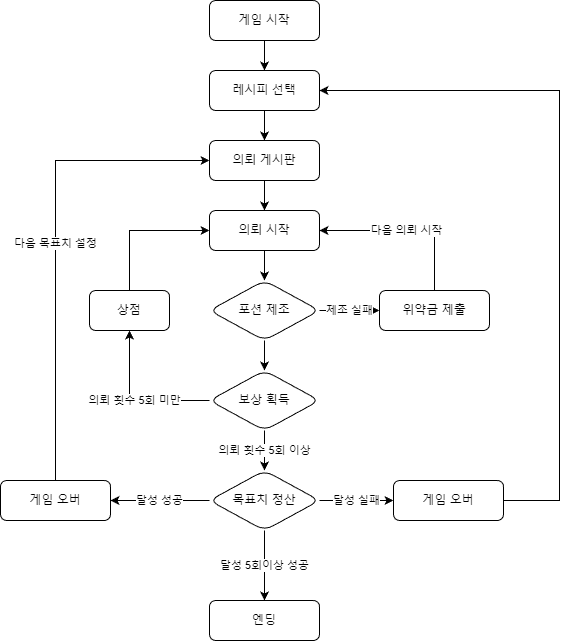

The diagram above was exported from draw.io. Its source (the exported page's mxGraphModel, read from the mxfile embedded in the PNG):
<mxGraphModel dx="1434" dy="738" grid="1" gridSize="10" guides="1" tooltips="1" connect="1" arrows="1" fold="1" page="1" pageScale="1" pageWidth="827" pageHeight="1169" math="0" shadow="0">
  <root>
    <mxCell id="0" />
    <mxCell id="1" parent="0" />
    <mxCell id="Ow0nFnJeXU-x1Oo0N4dX-3" value="" style="edgeStyle=orthogonalEdgeStyle;rounded=0;orthogonalLoop=1;jettySize=auto;html=1;" edge="1" parent="1" source="Ow0nFnJeXU-x1Oo0N4dX-1" target="Ow0nFnJeXU-x1Oo0N4dX-2">
      <mxGeometry relative="1" as="geometry" />
    </mxCell>
    <mxCell id="Ow0nFnJeXU-x1Oo0N4dX-1" value="게임 시작" style="rounded=1;whiteSpace=wrap;html=1;" vertex="1" parent="1">
      <mxGeometry x="340" y="40" width="110" height="40" as="geometry" />
    </mxCell>
    <mxCell id="Ow0nFnJeXU-x1Oo0N4dX-5" value="" style="edgeStyle=orthogonalEdgeStyle;rounded=0;orthogonalLoop=1;jettySize=auto;html=1;" edge="1" parent="1" source="Ow0nFnJeXU-x1Oo0N4dX-2" target="Ow0nFnJeXU-x1Oo0N4dX-4">
      <mxGeometry relative="1" as="geometry" />
    </mxCell>
    <mxCell id="Ow0nFnJeXU-x1Oo0N4dX-2" value="레시피 선택" style="whiteSpace=wrap;html=1;rounded=1;" vertex="1" parent="1">
      <mxGeometry x="340" y="110" width="110" height="40" as="geometry" />
    </mxCell>
    <mxCell id="Ow0nFnJeXU-x1Oo0N4dX-7" value="" style="edgeStyle=orthogonalEdgeStyle;rounded=0;orthogonalLoop=1;jettySize=auto;html=1;" edge="1" parent="1" source="Ow0nFnJeXU-x1Oo0N4dX-4" target="Ow0nFnJeXU-x1Oo0N4dX-6">
      <mxGeometry relative="1" as="geometry" />
    </mxCell>
    <mxCell id="Ow0nFnJeXU-x1Oo0N4dX-4" value="의뢰 게시판" style="whiteSpace=wrap;html=1;rounded=1;" vertex="1" parent="1">
      <mxGeometry x="340" y="180" width="110" height="40" as="geometry" />
    </mxCell>
    <mxCell id="Ow0nFnJeXU-x1Oo0N4dX-12" value="" style="edgeStyle=orthogonalEdgeStyle;rounded=0;orthogonalLoop=1;jettySize=auto;html=1;" edge="1" parent="1" source="Ow0nFnJeXU-x1Oo0N4dX-6" target="Ow0nFnJeXU-x1Oo0N4dX-11">
      <mxGeometry relative="1" as="geometry" />
    </mxCell>
    <mxCell id="Ow0nFnJeXU-x1Oo0N4dX-6" value="의뢰 시작" style="whiteSpace=wrap;html=1;rounded=1;" vertex="1" parent="1">
      <mxGeometry x="340" y="250" width="110" height="40" as="geometry" />
    </mxCell>
    <mxCell id="Ow0nFnJeXU-x1Oo0N4dX-14" value="제조 실패" style="edgeStyle=orthogonalEdgeStyle;rounded=0;orthogonalLoop=1;jettySize=auto;html=1;" edge="1" parent="1" source="Ow0nFnJeXU-x1Oo0N4dX-11" target="Ow0nFnJeXU-x1Oo0N4dX-13">
      <mxGeometry relative="1" as="geometry" />
    </mxCell>
    <mxCell id="Ow0nFnJeXU-x1Oo0N4dX-17" value="" style="edgeStyle=orthogonalEdgeStyle;rounded=0;orthogonalLoop=1;jettySize=auto;html=1;" edge="1" parent="1" source="Ow0nFnJeXU-x1Oo0N4dX-11" target="Ow0nFnJeXU-x1Oo0N4dX-16">
      <mxGeometry relative="1" as="geometry" />
    </mxCell>
    <mxCell id="Ow0nFnJeXU-x1Oo0N4dX-11" value="포션 제조" style="rhombus;whiteSpace=wrap;html=1;rounded=1;" vertex="1" parent="1">
      <mxGeometry x="340" y="320" width="110" height="60" as="geometry" />
    </mxCell>
    <mxCell id="Ow0nFnJeXU-x1Oo0N4dX-13" value="위약금 제출" style="whiteSpace=wrap;html=1;rounded=1;" vertex="1" parent="1">
      <mxGeometry x="510" y="330" width="110" height="40" as="geometry" />
    </mxCell>
    <mxCell id="Ow0nFnJeXU-x1Oo0N4dX-15" value="다음 의뢰 시작" style="endArrow=classic;html=1;rounded=0;exitX=0.5;exitY=0;exitDx=0;exitDy=0;entryX=1;entryY=0.5;entryDx=0;entryDy=0;" edge="1" parent="1" source="Ow0nFnJeXU-x1Oo0N4dX-13" target="Ow0nFnJeXU-x1Oo0N4dX-6">
      <mxGeometry width="50" height="50" relative="1" as="geometry">
        <mxPoint x="390" y="310" as="sourcePoint" />
        <mxPoint x="440" y="260" as="targetPoint" />
        <Array as="points">
          <mxPoint x="565" y="270" />
        </Array>
      </mxGeometry>
    </mxCell>
    <mxCell id="Ow0nFnJeXU-x1Oo0N4dX-19" value="의뢰 횟수 5회 미만" style="edgeStyle=orthogonalEdgeStyle;rounded=0;orthogonalLoop=1;jettySize=auto;html=1;" edge="1" parent="1" source="Ow0nFnJeXU-x1Oo0N4dX-16" target="Ow0nFnJeXU-x1Oo0N4dX-18">
      <mxGeometry relative="1" as="geometry" />
    </mxCell>
    <mxCell id="Ow0nFnJeXU-x1Oo0N4dX-23" value="의뢰 횟수 5회 이상" style="edgeStyle=orthogonalEdgeStyle;rounded=0;orthogonalLoop=1;jettySize=auto;html=1;" edge="1" parent="1" source="Ow0nFnJeXU-x1Oo0N4dX-16" target="Ow0nFnJeXU-x1Oo0N4dX-22">
      <mxGeometry relative="1" as="geometry" />
    </mxCell>
    <mxCell id="Ow0nFnJeXU-x1Oo0N4dX-16" value="보상 획득" style="rhombus;whiteSpace=wrap;html=1;rounded=1;" vertex="1" parent="1">
      <mxGeometry x="340" y="410" width="110" height="60" as="geometry" />
    </mxCell>
    <mxCell id="Ow0nFnJeXU-x1Oo0N4dX-18" value="상점" style="whiteSpace=wrap;html=1;rounded=1;" vertex="1" parent="1">
      <mxGeometry x="220" y="330" width="80" height="40" as="geometry" />
    </mxCell>
    <mxCell id="Ow0nFnJeXU-x1Oo0N4dX-20" value="" style="endArrow=classic;html=1;rounded=0;exitX=0.5;exitY=0;exitDx=0;exitDy=0;entryX=0;entryY=0.5;entryDx=0;entryDy=0;" edge="1" parent="1" source="Ow0nFnJeXU-x1Oo0N4dX-18" target="Ow0nFnJeXU-x1Oo0N4dX-6">
      <mxGeometry width="50" height="50" relative="1" as="geometry">
        <mxPoint x="390" y="310" as="sourcePoint" />
        <mxPoint x="440" y="260" as="targetPoint" />
        <Array as="points">
          <mxPoint x="260" y="270" />
        </Array>
      </mxGeometry>
    </mxCell>
    <mxCell id="Ow0nFnJeXU-x1Oo0N4dX-25" value="달성 실패" style="edgeStyle=orthogonalEdgeStyle;rounded=0;orthogonalLoop=1;jettySize=auto;html=1;" edge="1" parent="1" source="Ow0nFnJeXU-x1Oo0N4dX-22" target="Ow0nFnJeXU-x1Oo0N4dX-24">
      <mxGeometry relative="1" as="geometry" />
    </mxCell>
    <mxCell id="Ow0nFnJeXU-x1Oo0N4dX-33" value="달성 성공" style="edgeStyle=orthogonalEdgeStyle;rounded=0;orthogonalLoop=1;jettySize=auto;html=1;" edge="1" parent="1" source="Ow0nFnJeXU-x1Oo0N4dX-22" target="Ow0nFnJeXU-x1Oo0N4dX-32">
      <mxGeometry relative="1" as="geometry" />
    </mxCell>
    <mxCell id="Ow0nFnJeXU-x1Oo0N4dX-37" value="달성 5회이상 성공" style="edgeStyle=orthogonalEdgeStyle;rounded=0;orthogonalLoop=1;jettySize=auto;html=1;" edge="1" parent="1" source="Ow0nFnJeXU-x1Oo0N4dX-22" target="Ow0nFnJeXU-x1Oo0N4dX-36">
      <mxGeometry relative="1" as="geometry" />
    </mxCell>
    <mxCell id="Ow0nFnJeXU-x1Oo0N4dX-22" value="목표치 정산" style="rhombus;whiteSpace=wrap;html=1;rounded=1;" vertex="1" parent="1">
      <mxGeometry x="340" y="510" width="110" height="60" as="geometry" />
    </mxCell>
    <mxCell id="Ow0nFnJeXU-x1Oo0N4dX-31" style="edgeStyle=orthogonalEdgeStyle;rounded=0;orthogonalLoop=1;jettySize=auto;html=1;exitX=1;exitY=0.5;exitDx=0;exitDy=0;entryX=1;entryY=0.5;entryDx=0;entryDy=0;" edge="1" parent="1" source="Ow0nFnJeXU-x1Oo0N4dX-24" target="Ow0nFnJeXU-x1Oo0N4dX-2">
      <mxGeometry relative="1" as="geometry">
        <Array as="points">
          <mxPoint x="690" y="540" />
          <mxPoint x="690" y="130" />
        </Array>
      </mxGeometry>
    </mxCell>
    <mxCell id="Ow0nFnJeXU-x1Oo0N4dX-24" value="게임 오버" style="whiteSpace=wrap;html=1;rounded=1;" vertex="1" parent="1">
      <mxGeometry x="524" y="520" width="110" height="40" as="geometry" />
    </mxCell>
    <mxCell id="Ow0nFnJeXU-x1Oo0N4dX-35" value="다음 목표치 설정" style="edgeStyle=orthogonalEdgeStyle;rounded=0;orthogonalLoop=1;jettySize=auto;html=1;exitX=0.5;exitY=0;exitDx=0;exitDy=0;entryX=0;entryY=0.5;entryDx=0;entryDy=0;" edge="1" parent="1" source="Ow0nFnJeXU-x1Oo0N4dX-32" target="Ow0nFnJeXU-x1Oo0N4dX-4">
      <mxGeometry relative="1" as="geometry" />
    </mxCell>
    <mxCell id="Ow0nFnJeXU-x1Oo0N4dX-32" value="게임 오버" style="whiteSpace=wrap;html=1;rounded=1;" vertex="1" parent="1">
      <mxGeometry x="131" y="520" width="110" height="40" as="geometry" />
    </mxCell>
    <mxCell id="Ow0nFnJeXU-x1Oo0N4dX-36" value="엔딩" style="whiteSpace=wrap;html=1;rounded=1;" vertex="1" parent="1">
      <mxGeometry x="340" y="640" width="110" height="40" as="geometry" />
    </mxCell>
  </root>
</mxGraphModel>